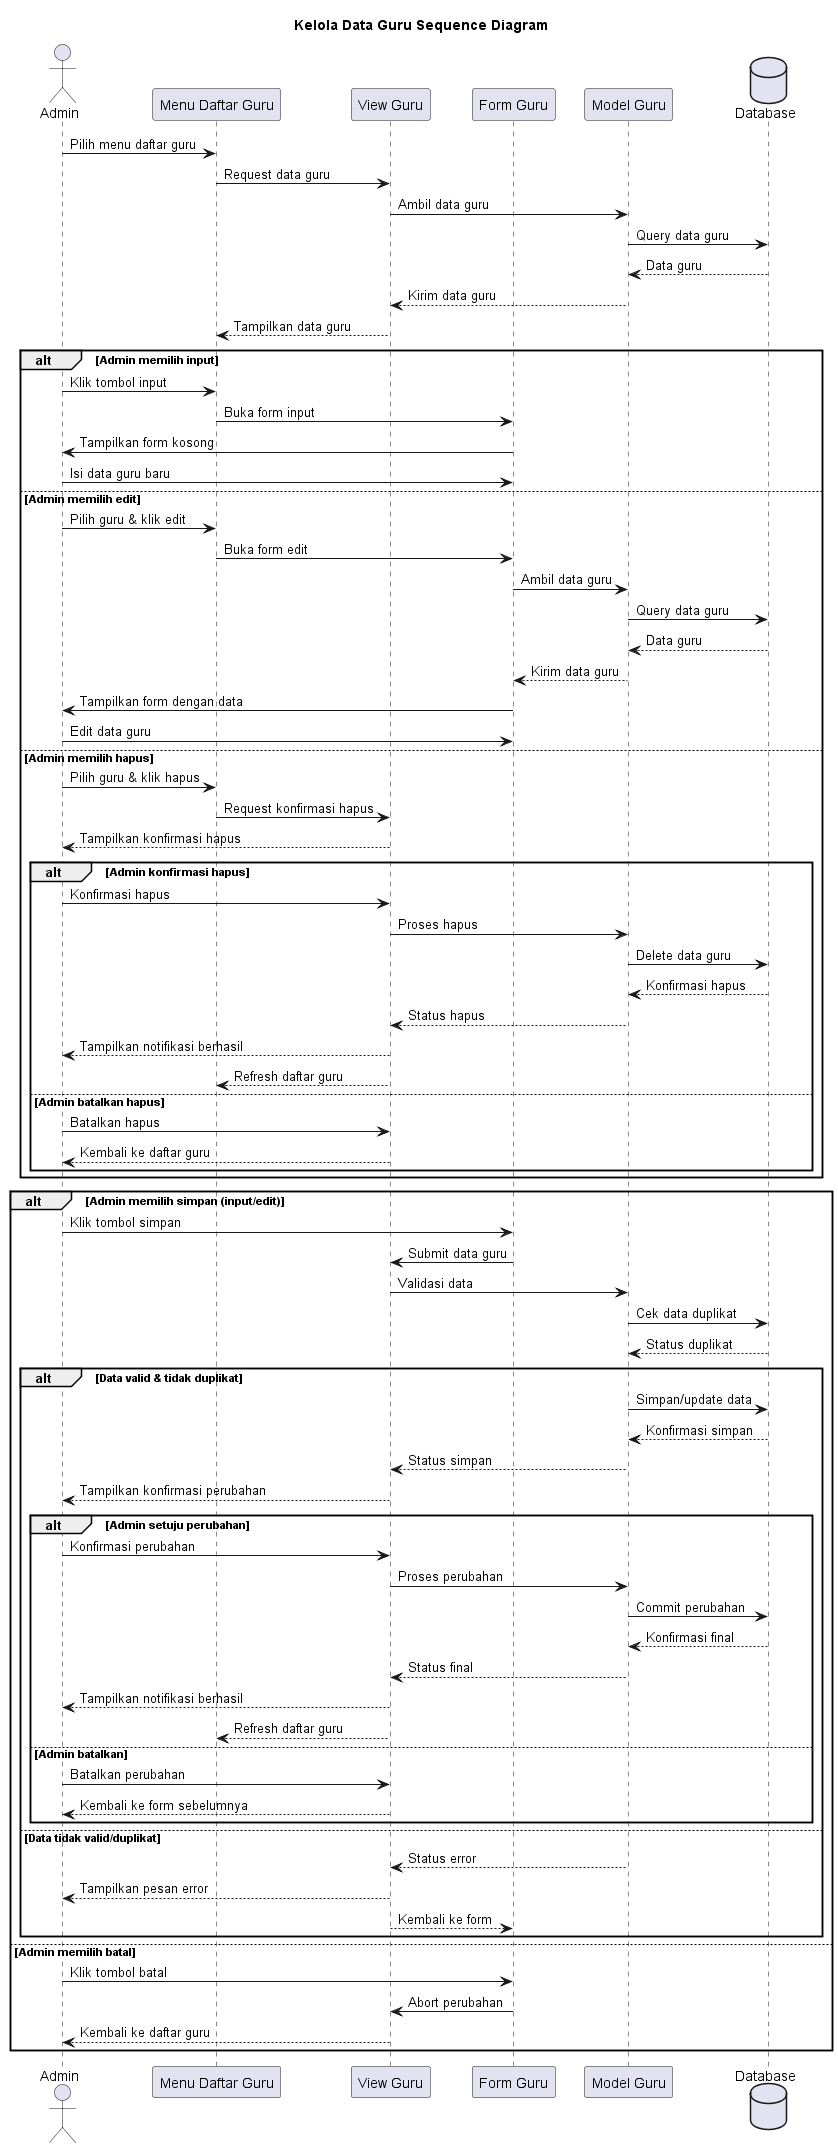

The diagram above was rendered by PlantUML. Its source (embedded in the PNG):
@startuml
title Kelola Data Guru Sequence Diagram

actor Admin
participant "Menu Daftar Guru" as MDG
participant "View Guru" as VG
participant "Form Guru" as FG
participant "Model Guru" as MG
database Database

Admin->MDG: Pilih menu daftar guru
MDG->VG: Request data guru
VG->MG: Ambil data guru
MG->Database: Query data guru
Database-->MG: Data guru
MG-->VG: Kirim data guru
VG-->MDG: Tampilkan data guru

alt Admin memilih input
    Admin->MDG: Klik tombol input
    MDG->FG: Buka form input
    FG->Admin: Tampilkan form kosong
    Admin->FG: Isi data guru baru
else Admin memilih edit
    Admin->MDG: Pilih guru & klik edit
    MDG->FG: Buka form edit
    FG->MG: Ambil data guru
    MG->Database: Query data guru
    Database-->MG: Data guru
    MG-->FG: Kirim data guru
    FG->Admin: Tampilkan form dengan data
    Admin->FG: Edit data guru
else Admin memilih hapus
    Admin->MDG: Pilih guru & klik hapus
    MDG->VG: Request konfirmasi hapus
    VG-->Admin: Tampilkan konfirmasi hapus
    
    alt Admin konfirmasi hapus
        Admin->VG: Konfirmasi hapus
        VG->MG: Proses hapus
        MG->Database: Delete data guru
        Database-->MG: Konfirmasi hapus
        MG-->VG: Status hapus
        VG-->Admin: Tampilkan notifikasi berhasil
        VG-->MDG: Refresh daftar guru
    else Admin batalkan hapus
        Admin->VG: Batalkan hapus
        VG-->Admin: Kembali ke daftar guru
    end
end

alt Admin memilih simpan (input/edit)
    Admin->FG: Klik tombol simpan
    FG->VG: Submit data guru
    VG->MG: Validasi data
    MG->Database: Cek data duplikat
    Database-->MG: Status duplikat
    
    alt Data valid & tidak duplikat
        MG->Database: Simpan/update data
        Database-->MG: Konfirmasi simpan
        MG-->VG: Status simpan
        VG-->Admin: Tampilkan konfirmasi perubahan
        
        alt Admin setuju perubahan
            Admin->VG: Konfirmasi perubahan
            VG->MG: Proses perubahan
            MG->Database: Commit perubahan
            Database-->MG: Konfirmasi final
            MG-->VG: Status final
            VG-->Admin: Tampilkan notifikasi berhasil
            VG-->MDG: Refresh daftar guru
        else Admin batalkan
            Admin->VG: Batalkan perubahan
            VG-->Admin: Kembali ke form sebelumnya
        end
    else Data tidak valid/duplikat
        MG-->VG: Status error
        VG-->Admin: Tampilkan pesan error
        VG-->FG: Kembali ke form
    end
else Admin memilih batal
    Admin->FG: Klik tombol batal
    FG->VG: Abort perubahan
    VG-->Admin: Kembali ke daftar guru
end 
@enduml